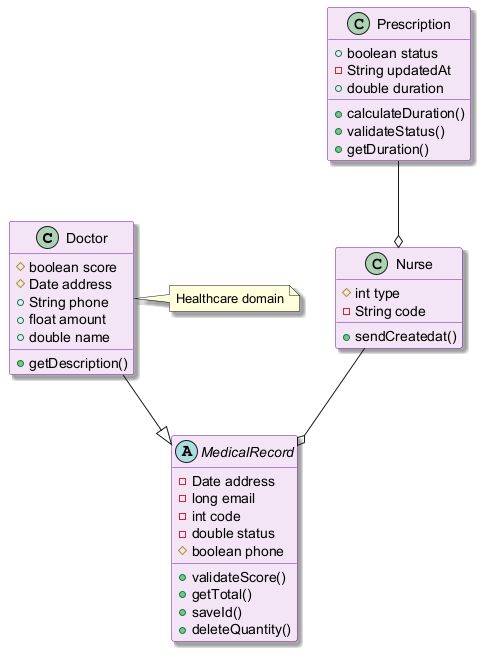

The diagram above was rendered by PlantUML. Its source (embedded in the PNG):
@startuml
skinparam backgroundColor #FFFFFF
skinparam classBackgroundColor #F3E5F5
skinparam classBorderColor #6A1B9A
skinparam shadowing true
class Doctor {
  #boolean score
  #Date address
  +String phone
  +float amount
  +double name
  +getDescription()
}
abstract class MedicalRecord {
  -Date address
  -long email
  -int code
  -double status
  #boolean phone
  +validateScore()
  +getTotal()
  +saveId()
  +deleteQuantity()
}
class Prescription {
  +boolean status
  -String updatedAt
  +double duration
  +calculateDuration()
  +validateStatus()
  +getDuration()
}
class Nurse {
  #int type
  -String code
  +sendCreatedat()
}
Prescription --o Nurse
Nurse --o MedicalRecord
Doctor --|> MedicalRecord
note right of Doctor : Healthcare domain
@enduml